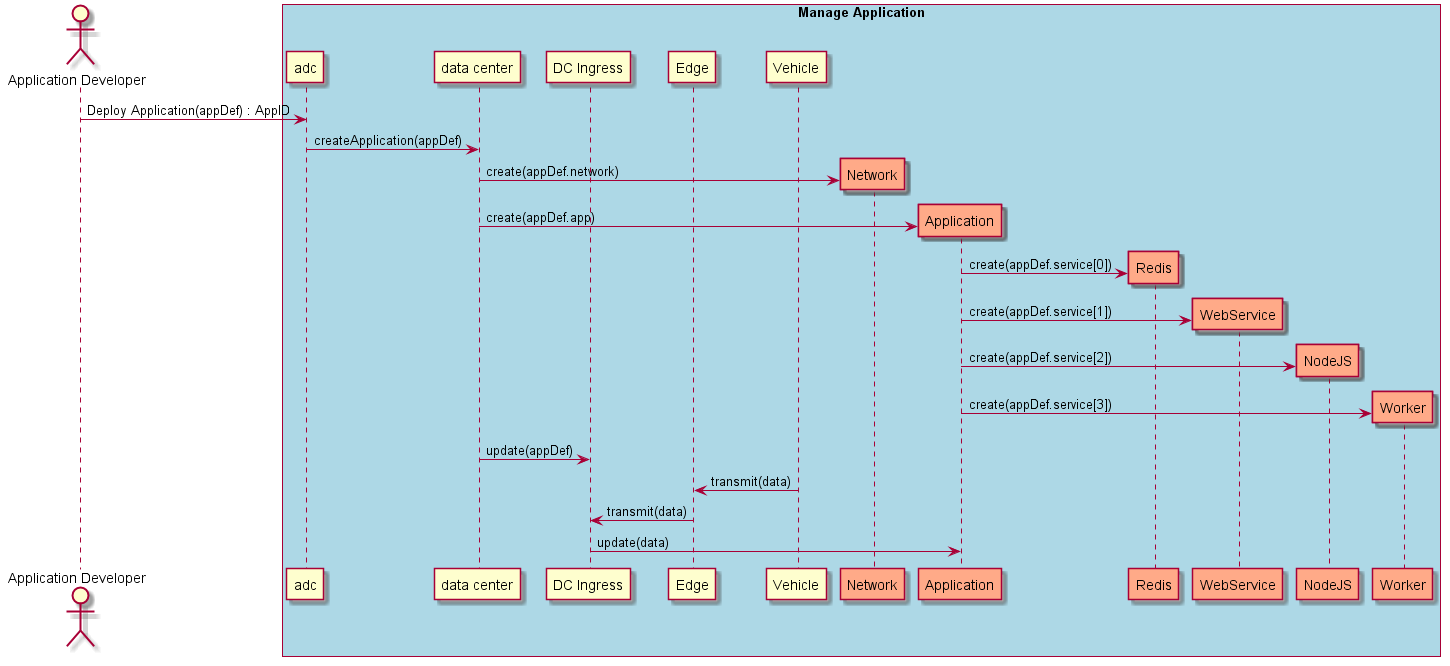

The diagram above was rendered by PlantUML. Its source (embedded in the PNG):
@startuml
Actor "Application Developer" as dev

box "Manage Application" #lightblue
participant "adc" as S
participant "data center" as DC
participant "DC Ingress" as Ingress
participant "Edge" as Edge
participant "Vehicle" as Car
dev -> S : Deploy Application(appDef) : AppID
S -> DC : createApplication(appDef)
create "Network" as net #ffaa88
DC -> net : create(appDef.network)
create "Application" as app #ffaa88
DC -> app : create(appDef.app)
create "Redis" as redis #ffaa88
app -> redis : create(appDef.service[0])
create "WebService" as web #ffaa88
app -> web: create(appDef.service[1])
create "NodeJS" as node #ffaa88
app -> node: create(appDef.service[2])
create "Worker" as worker #ffaa88
app -> worker: create(appDef.service[3])
DC -> Ingress : update(appDef)

Car -> Edge : transmit(data)
Edge -> Ingress : transmit(data)
Ingress -> app: update(data)

end box

@enduml